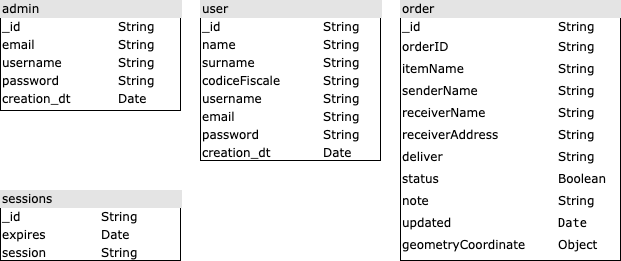

The diagram above was exported from draw.io. Its source (the exported page's mxGraphModel, read from the mxfile embedded in the PNG):
<mxGraphModel dx="946" dy="646" grid="1" gridSize="10" guides="1" tooltips="1" connect="1" arrows="1" fold="1" page="1" pageScale="1" pageWidth="1100" pageHeight="850" background="#ffffff" math="0" shadow="0">
  <root>
    <mxCell id="0" />
    <mxCell id="1" parent="0" />
    <mxCell id="YB9AXutIAfw8j6mLJMFI-1" value="&lt;div style=&quot;box-sizing: border-box ; width: 100% ; background: #e4e4e4 ; padding: 2px&quot;&gt;admin&lt;/div&gt;&lt;table style=&quot;width: 100% ; font-size: 1em&quot; cellpadding=&quot;2&quot; cellspacing=&quot;0&quot;&gt;&lt;tbody&gt;&lt;tr&gt;&lt;td&gt;_id&lt;/td&gt;&lt;td&gt;String&lt;/td&gt;&lt;/tr&gt;&lt;tr&gt;&lt;td&gt;email&lt;/td&gt;&lt;td&gt;String&lt;br&gt;&lt;/td&gt;&lt;/tr&gt;&lt;tr&gt;&lt;td&gt;username&lt;/td&gt;&lt;td&gt;String&lt;br&gt;&lt;/td&gt;&lt;/tr&gt;&lt;tr&gt;&lt;td&gt;password&lt;/td&gt;&lt;td&gt;String&lt;br&gt;&lt;/td&gt;&lt;/tr&gt;&lt;tr&gt;&lt;td&gt;creation_dt&lt;br&gt;&lt;/td&gt;&lt;td&gt;Date&lt;br&gt;&lt;/td&gt;&lt;/tr&gt;&lt;tr&gt;&lt;td&gt;&lt;br&gt;&lt;/td&gt;&lt;td&gt;&lt;br&gt;&lt;/td&gt;&lt;/tr&gt;&lt;tr&gt;&lt;td&gt;&lt;br&gt;&lt;/td&gt;&lt;td&gt;&lt;br&gt;&lt;/td&gt;&lt;/tr&gt;&lt;/tbody&gt;&lt;/table&gt;" style="verticalAlign=top;align=left;overflow=fill;html=1;rounded=0;shadow=0;comic=0;labelBackgroundColor=none;strokeWidth=1;fontFamily=Verdana;fontSize=12" vertex="1" parent="1">
      <mxGeometry x="80" y="280" width="180" height="110" as="geometry" />
    </mxCell>
    <mxCell id="YB9AXutIAfw8j6mLJMFI-2" value="&lt;div style=&quot;box-sizing: border-box ; width: 100% ; background: #e4e4e4 ; padding: 2px&quot;&gt;user&lt;/div&gt;&lt;table style=&quot;width: 100% ; font-size: 1em&quot; cellpadding=&quot;2&quot; cellspacing=&quot;0&quot;&gt;&lt;tbody&gt;&lt;tr&gt;&lt;td&gt;_id&lt;/td&gt;&lt;td&gt;String&lt;/td&gt;&lt;/tr&gt;&lt;tr&gt;&lt;td&gt;name&lt;/td&gt;&lt;td&gt;String&lt;br&gt;&lt;/td&gt;&lt;/tr&gt;&lt;tr&gt;&lt;td&gt;surname&lt;/td&gt;&lt;td&gt;String&lt;br&gt;&lt;/td&gt;&lt;/tr&gt;&lt;tr&gt;&lt;td&gt;codiceFiscale&lt;/td&gt;&lt;td&gt;String&lt;br&gt;&lt;/td&gt;&lt;/tr&gt;&lt;tr&gt;&lt;td&gt;&lt;span style=&quot;background-color: rgb(255 , 255 , 255)&quot;&gt;username&lt;/span&gt;&lt;br&gt;&lt;/td&gt;&lt;td&gt;String&lt;br&gt;&lt;/td&gt;&lt;/tr&gt;&lt;tr&gt;&lt;td&gt;&lt;span style=&quot;background-color: rgb(255 , 255 , 255)&quot;&gt;email&lt;/span&gt;&lt;br&gt;&lt;/td&gt;&lt;td&gt;String&lt;br&gt;&lt;/td&gt;&lt;/tr&gt;&lt;tr&gt;&lt;td&gt;&lt;span style=&quot;background-color: rgb(255 , 255 , 255)&quot;&gt;password&lt;/span&gt;&lt;br&gt;&lt;/td&gt;&lt;td&gt;String&lt;br&gt;&lt;/td&gt;&lt;/tr&gt;&lt;tr&gt;&lt;td&gt;&lt;span style=&quot;background-color: rgb(255 , 255 , 255)&quot;&gt;creation_dt&lt;/span&gt;&lt;br&gt;&lt;/td&gt;&lt;td&gt;Date&lt;br&gt;&lt;/td&gt;&lt;/tr&gt;&lt;tr&gt;&lt;td&gt;&lt;br&gt;&lt;/td&gt;&lt;td&gt;&lt;br&gt;&lt;/td&gt;&lt;/tr&gt;&lt;tr&gt;&lt;td&gt;&lt;div style=&quot;background-color: rgb(255 , 255 , 255) ; font-family: &amp;#34;menlo&amp;#34; , &amp;#34;monaco&amp;#34; , &amp;#34;courier new&amp;#34; , monospace ; line-height: 18px&quot;&gt;&lt;/div&gt;&lt;/td&gt;&lt;td&gt;&lt;/td&gt;&lt;/tr&gt;&lt;/tbody&gt;&lt;/table&gt;" style="verticalAlign=top;align=left;overflow=fill;html=1;rounded=0;shadow=0;comic=0;labelBackgroundColor=none;strokeWidth=1;fontFamily=Verdana;fontSize=12" vertex="1" parent="1">
      <mxGeometry x="280" y="280" width="180" height="160" as="geometry" />
    </mxCell>
    <mxCell id="YB9AXutIAfw8j6mLJMFI-3" value="&lt;div style=&quot;box-sizing: border-box ; width: 100% ; background: #e4e4e4 ; padding: 2px&quot;&gt;order&lt;/div&gt;&lt;table style=&quot;width: 100% ; font-size: 1em&quot; cellpadding=&quot;2&quot; cellspacing=&quot;0&quot;&gt;&lt;tbody&gt;&lt;tr&gt;&lt;td&gt;_id&lt;/td&gt;&lt;td&gt;String&lt;br&gt;&lt;/td&gt;&lt;/tr&gt;&lt;tr&gt;&lt;td&gt;&lt;div style=&quot;background-color: rgb(255 , 255 , 255) ; line-height: 18px&quot;&gt;orderID&lt;/div&gt;&lt;/td&gt;&lt;td&gt;String&lt;br&gt;&lt;/td&gt;&lt;/tr&gt;&lt;tr&gt;&lt;td&gt;&lt;div style=&quot;background-color: rgb(255 , 255 , 255) ; line-height: 18px&quot;&gt;itemName&lt;/div&gt;&lt;/td&gt;&lt;td&gt;String&lt;br&gt;&lt;/td&gt;&lt;/tr&gt;&lt;tr&gt;&lt;td&gt;&lt;div style=&quot;background-color: rgb(255 , 255 , 255) ; line-height: 18px&quot;&gt;senderName&lt;/div&gt;&lt;/td&gt;&lt;td&gt;String&lt;br&gt;&lt;/td&gt;&lt;/tr&gt;&lt;tr&gt;&lt;td&gt;&lt;div style=&quot;background-color: rgb(255 , 255 , 255) ; line-height: 18px&quot;&gt;receiverName&lt;/div&gt;&lt;/td&gt;&lt;td&gt;String&lt;br&gt;&lt;/td&gt;&lt;/tr&gt;&lt;tr&gt;&lt;td&gt;&lt;div style=&quot;background-color: rgb(255 , 255 , 255) ; line-height: 18px&quot;&gt;receiverAddress&lt;/div&gt;&lt;/td&gt;&lt;td&gt;String&lt;br&gt;&lt;/td&gt;&lt;/tr&gt;&lt;tr&gt;&lt;td&gt;&lt;div style=&quot;background-color: rgb(255 , 255 , 255) ; line-height: 18px&quot;&gt;deliver&lt;/div&gt;&lt;/td&gt;&lt;td&gt;String&lt;br&gt;&lt;/td&gt;&lt;/tr&gt;&lt;tr&gt;&lt;td&gt;&lt;div style=&quot;background-color: rgb(255 , 255 , 255) ; line-height: 18px&quot;&gt;status&lt;/div&gt;&lt;/td&gt;&lt;td&gt;Boolean&lt;br&gt;&lt;/td&gt;&lt;/tr&gt;&lt;tr&gt;&lt;td&gt;&lt;div style=&quot;background-color: rgb(255 , 255 , 255) ; line-height: 18px&quot;&gt;note&lt;/div&gt;&lt;/td&gt;&lt;td&gt;String&lt;br&gt;&lt;/td&gt;&lt;/tr&gt;&lt;tr&gt;&lt;td&gt;&lt;div style=&quot;background-color: rgb(255 , 255 , 255) ; line-height: 18px&quot;&gt;updated&lt;/div&gt;&lt;/td&gt;&lt;td&gt;&lt;div style=&quot;background-color: rgb(255 , 255 , 255) ; font-family: &amp;#34;menlo&amp;#34; , &amp;#34;monaco&amp;#34; , &amp;#34;courier new&amp;#34; , monospace ; line-height: 18px&quot;&gt;Date&lt;/div&gt;&lt;/td&gt;&lt;/tr&gt;&lt;tr&gt;&lt;td&gt;&lt;div style=&quot;background-color: rgb(255 , 255 , 255) ; line-height: 18px&quot;&gt;geometryCoordinate&lt;/div&gt;&lt;/td&gt;&lt;td&gt;Object&lt;br&gt;&lt;/td&gt;&lt;/tr&gt;&lt;tr&gt;&lt;td&gt;&lt;br&gt;&lt;/td&gt;&lt;td&gt;&lt;/td&gt;&lt;/tr&gt;&lt;/tbody&gt;&lt;/table&gt;" style="verticalAlign=top;align=left;overflow=fill;html=1;rounded=0;shadow=0;comic=0;labelBackgroundColor=none;strokeWidth=1;fontFamily=Verdana;fontSize=12" vertex="1" parent="1">
      <mxGeometry x="480" y="280" width="220" height="260" as="geometry" />
    </mxCell>
    <mxCell id="YB9AXutIAfw8j6mLJMFI-4" value="&lt;div style=&quot;box-sizing: border-box ; width: 100% ; background: #e4e4e4 ; padding: 2px&quot;&gt;sessions&lt;/div&gt;&lt;table style=&quot;width: 100% ; font-size: 1em&quot; cellpadding=&quot;2&quot; cellspacing=&quot;0&quot;&gt;&lt;tbody&gt;&lt;tr&gt;&lt;td&gt;_id&lt;/td&gt;&lt;td&gt;String&lt;/td&gt;&lt;/tr&gt;&lt;tr&gt;&lt;td&gt;expires&lt;/td&gt;&lt;td&gt;Date&lt;br&gt;&lt;/td&gt;&lt;/tr&gt;&lt;tr&gt;&lt;td&gt;session&lt;/td&gt;&lt;td&gt;String&lt;br&gt;&lt;/td&gt;&lt;/tr&gt;&lt;tr&gt;&lt;td&gt;&lt;br&gt;&lt;/td&gt;&lt;td&gt;&lt;br&gt;&lt;/td&gt;&lt;/tr&gt;&lt;tr&gt;&lt;td&gt;&lt;br&gt;&lt;/td&gt;&lt;td&gt;&lt;br&gt;&lt;/td&gt;&lt;/tr&gt;&lt;tr&gt;&lt;td&gt;&lt;br&gt;&lt;/td&gt;&lt;td&gt;&lt;br&gt;&lt;/td&gt;&lt;/tr&gt;&lt;tr&gt;&lt;td&gt;&lt;br&gt;&lt;/td&gt;&lt;td&gt;&lt;br&gt;&lt;/td&gt;&lt;/tr&gt;&lt;/tbody&gt;&lt;/table&gt;" style="verticalAlign=top;align=left;overflow=fill;html=1;rounded=0;shadow=0;comic=0;labelBackgroundColor=none;strokeWidth=1;fontFamily=Verdana;fontSize=12" vertex="1" parent="1">
      <mxGeometry x="80" y="470" width="180" height="70" as="geometry" />
    </mxCell>
  </root>
</mxGraphModel>